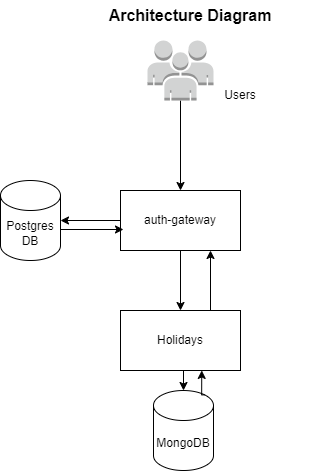

The diagram above was exported from draw.io. Its source (the exported page's mxGraphModel, read from the mxfile embedded in the PNG):
<mxGraphModel dx="1195" dy="590" grid="1" gridSize="10" guides="1" tooltips="1" connect="1" arrows="1" fold="1" page="1" pageScale="1" pageWidth="850" pageHeight="1100" math="0" shadow="0">
  <root>
    <mxCell id="0" />
    <mxCell id="1" parent="0" />
    <mxCell id="BTs_pvR-gt11-o0Ki79s-19" style="edgeStyle=orthogonalEdgeStyle;rounded=0;orthogonalLoop=1;jettySize=auto;html=1;exitX=0.75;exitY=0;exitDx=0;exitDy=0;entryX=0.75;entryY=1;entryDx=0;entryDy=0;" edge="1" parent="1" source="BTs_pvR-gt11-o0Ki79s-5" target="BTs_pvR-gt11-o0Ki79s-13">
      <mxGeometry relative="1" as="geometry" />
    </mxCell>
    <mxCell id="BTs_pvR-gt11-o0Ki79s-5" value="Holidays" style="rounded=0;whiteSpace=wrap;html=1;" vertex="1" parent="1">
      <mxGeometry x="360" y="580" width="120" height="60" as="geometry" />
    </mxCell>
    <mxCell id="BTs_pvR-gt11-o0Ki79s-11" value="Postgres&lt;div&gt;DB&lt;/div&gt;" style="shape=cylinder3;whiteSpace=wrap;html=1;boundedLbl=1;backgroundOutline=1;size=15;" vertex="1" parent="1">
      <mxGeometry x="240" y="450" width="60" height="80" as="geometry" />
    </mxCell>
    <mxCell id="BTs_pvR-gt11-o0Ki79s-12" value="MongoDB" style="shape=cylinder3;whiteSpace=wrap;html=1;boundedLbl=1;backgroundOutline=1;size=15;" vertex="1" parent="1">
      <mxGeometry x="393" y="660" width="60" height="80" as="geometry" />
    </mxCell>
    <mxCell id="BTs_pvR-gt11-o0Ki79s-18" style="edgeStyle=orthogonalEdgeStyle;rounded=0;orthogonalLoop=1;jettySize=auto;html=1;exitX=0.5;exitY=1;exitDx=0;exitDy=0;" edge="1" parent="1" source="BTs_pvR-gt11-o0Ki79s-13" target="BTs_pvR-gt11-o0Ki79s-5">
      <mxGeometry relative="1" as="geometry" />
    </mxCell>
    <mxCell id="BTs_pvR-gt11-o0Ki79s-13" value="auth-gateway" style="rounded=0;whiteSpace=wrap;html=1;" vertex="1" parent="1">
      <mxGeometry x="360" y="460" width="120" height="60" as="geometry" />
    </mxCell>
    <mxCell id="BTs_pvR-gt11-o0Ki79s-17" style="edgeStyle=orthogonalEdgeStyle;rounded=0;orthogonalLoop=1;jettySize=auto;html=1;entryX=0.025;entryY=0.65;entryDx=0;entryDy=0;entryPerimeter=0;" edge="1" parent="1" source="BTs_pvR-gt11-o0Ki79s-11" target="BTs_pvR-gt11-o0Ki79s-13">
      <mxGeometry relative="1" as="geometry">
        <Array as="points">
          <mxPoint x="280" y="500" />
          <mxPoint x="280" y="499" />
        </Array>
      </mxGeometry>
    </mxCell>
    <mxCell id="BTs_pvR-gt11-o0Ki79s-20" value="Users" style="text;html=1;align=center;verticalAlign=middle;whiteSpace=wrap;rounded=0;" vertex="1" parent="1">
      <mxGeometry x="450" y="350" width="60" height="30" as="geometry" />
    </mxCell>
    <mxCell id="BTs_pvR-gt11-o0Ki79s-22" value="&lt;font size=&quot;3&quot;&gt;&lt;b&gt;Architecture Diagram&lt;/b&gt;&lt;/font&gt;" style="text;html=1;align=center;verticalAlign=middle;whiteSpace=wrap;rounded=0;" vertex="1" parent="1">
      <mxGeometry x="290" y="270" width="280" height="30" as="geometry" />
    </mxCell>
    <mxCell id="BTs_pvR-gt11-o0Ki79s-23" style="edgeStyle=orthogonalEdgeStyle;rounded=0;orthogonalLoop=1;jettySize=auto;html=1;exitX=0.5;exitY=1;exitDx=0;exitDy=0;entryX=0.5;entryY=0;entryDx=0;entryDy=0;entryPerimeter=0;" edge="1" parent="1" source="BTs_pvR-gt11-o0Ki79s-5" target="BTs_pvR-gt11-o0Ki79s-12">
      <mxGeometry relative="1" as="geometry" />
    </mxCell>
    <mxCell id="BTs_pvR-gt11-o0Ki79s-24" style="edgeStyle=orthogonalEdgeStyle;rounded=0;orthogonalLoop=1;jettySize=auto;html=1;exitX=0.855;exitY=0;exitDx=0;exitDy=4.35;exitPerimeter=0;entryX=0.677;entryY=0.999;entryDx=0;entryDy=0;entryPerimeter=0;" edge="1" parent="1" source="BTs_pvR-gt11-o0Ki79s-12" target="BTs_pvR-gt11-o0Ki79s-5">
      <mxGeometry relative="1" as="geometry" />
    </mxCell>
    <mxCell id="BTs_pvR-gt11-o0Ki79s-26" style="edgeStyle=orthogonalEdgeStyle;rounded=0;orthogonalLoop=1;jettySize=auto;html=1;exitX=0.5;exitY=1;exitDx=0;exitDy=0;exitPerimeter=0;entryX=0.5;entryY=0;entryDx=0;entryDy=0;" edge="1" parent="1" source="BTs_pvR-gt11-o0Ki79s-1" target="BTs_pvR-gt11-o0Ki79s-13">
      <mxGeometry relative="1" as="geometry" />
    </mxCell>
    <mxCell id="BTs_pvR-gt11-o0Ki79s-1" value="" style="outlineConnect=0;dashed=0;verticalLabelPosition=bottom;verticalAlign=top;align=center;html=1;shape=mxgraph.aws3.users;fillColor=#D2D3D3;gradientColor=none;" vertex="1" parent="1">
      <mxGeometry x="387" y="310" width="66" height="60" as="geometry" />
    </mxCell>
    <mxCell id="BTs_pvR-gt11-o0Ki79s-27" style="edgeStyle=orthogonalEdgeStyle;rounded=0;orthogonalLoop=1;jettySize=auto;html=1;entryX=1;entryY=0.5;entryDx=0;entryDy=0;entryPerimeter=0;" edge="1" parent="1" source="BTs_pvR-gt11-o0Ki79s-13" target="BTs_pvR-gt11-o0Ki79s-11">
      <mxGeometry relative="1" as="geometry" />
    </mxCell>
  </root>
</mxGraphModel>